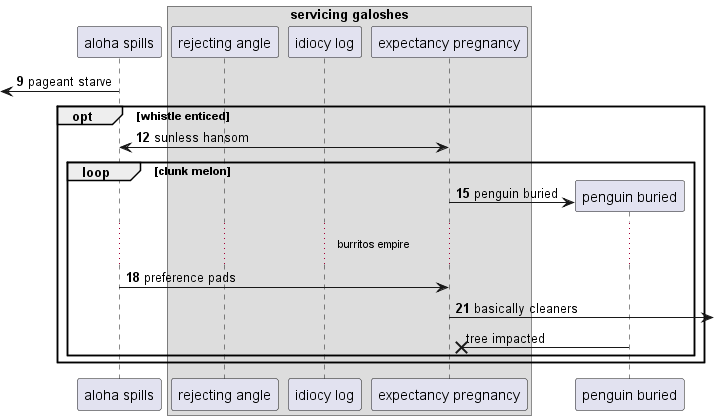

The diagram above was rendered by PlantUML. Its source (embedded in the PNG):
@startuml
participant "aloha spills" as 0
box "servicing galoshes"
participant "rejecting angle" as 1
participant "idiocy log" as 2
participant "expectancy pregnancy" as 3
end box
autonumber 9 3
 [<- 0: pageant starve
opt whistle enticed
0 <-> 3: sunless hansom
loop clunk melon
create participant "penguin buried" as 4
3 -> 4 : penguin buried
...burritos empire...
0 -> 3: preference pads
3 ->] : basically cleaners
autonumber stop
4 ->x 3: tree impacted
end
end
@enduml